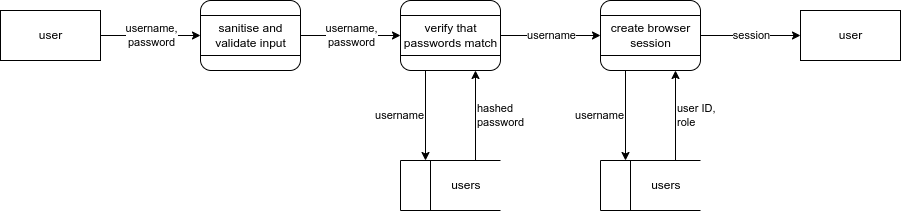

The diagram above was exported from draw.io. Its source (the exported page's mxGraphModel, read from the mxfile embedded in the PNG):
<mxGraphModel dx="1687" dy="1045" grid="1" gridSize="10" guides="1" tooltips="1" connect="1" arrows="1" fold="1" page="1" pageScale="1" pageWidth="827" pageHeight="1169" math="0" shadow="0">
  <root>
    <mxCell id="0" />
    <mxCell id="1" parent="0" />
    <mxCell id="2" value="username,&lt;br&gt;password" style="edgeStyle=orthogonalEdgeStyle;rounded=0;orthogonalLoop=1;jettySize=auto;html=1;exitX=1;exitY=0.5;exitDx=0;exitDy=0;entryX=0;entryY=0.5;entryDx=0;entryDy=0;" edge="1" source="3" target="5" parent="1">
      <mxGeometry relative="1" as="geometry" />
    </mxCell>
    <mxCell id="3" value="user" style="html=1;dashed=0;whitespace=wrap;rounded=0;glass=0;sketch=0;" vertex="1" parent="1">
      <mxGeometry x="80" y="440" width="100" height="50" as="geometry" />
    </mxCell>
    <mxCell id="4" value="" style="html=1;dashed=0;whitespace=wrap;rounded=1;glass=0;sketch=0;" vertex="1" parent="1">
      <mxGeometry x="280" y="430" width="100" height="70" as="geometry" />
    </mxCell>
    <mxCell id="5" value="sanitise and&lt;br&gt;validate input" style="html=1;dashed=0;whitespace=wrap;rounded=0;glass=0;sketch=0;" vertex="1" parent="1">
      <mxGeometry x="280" y="445" width="100" height="40" as="geometry" />
    </mxCell>
    <mxCell id="6" value="username,&lt;br&gt;password" style="edgeStyle=orthogonalEdgeStyle;rounded=0;orthogonalLoop=1;jettySize=auto;html=1;exitX=1;exitY=0.5;exitDx=0;exitDy=0;entryX=0;entryY=0.5;entryDx=0;entryDy=0;" edge="1" source="5" target="10" parent="1">
      <mxGeometry relative="1" as="geometry">
        <mxPoint x="339.9999999999998" y="84.99999999999989" as="sourcePoint" />
        <mxPoint as="offset" />
      </mxGeometry>
    </mxCell>
    <mxCell id="7" value="username" style="edgeStyle=orthogonalEdgeStyle;rounded=0;orthogonalLoop=1;jettySize=auto;html=1;exitX=0.25;exitY=1;exitDx=0;exitDy=0;entryX=0.25;entryY=0;entryDx=0;entryDy=0;entryPerimeter=0;align=right;" edge="1" source="8" target="11" parent="1">
      <mxGeometry relative="1" as="geometry" />
    </mxCell>
    <mxCell id="8" value="" style="html=1;dashed=0;whitespace=wrap;rounded=1;glass=0;sketch=0;" vertex="1" parent="1">
      <mxGeometry x="480" y="430" width="100" height="70" as="geometry" />
    </mxCell>
    <mxCell id="9" value="username" style="edgeStyle=orthogonalEdgeStyle;rounded=0;orthogonalLoop=1;jettySize=auto;html=1;exitX=1;exitY=0.5;exitDx=0;exitDy=0;entryX=0;entryY=0.5;entryDx=0;entryDy=0;" edge="1" source="10" target="15" parent="1">
      <mxGeometry relative="1" as="geometry" />
    </mxCell>
    <mxCell id="10" value="verify that&lt;br&gt;passwords match" style="html=1;dashed=0;whitespace=wrap;rounded=0;glass=0;sketch=0;" vertex="1" parent="1">
      <mxGeometry x="480" y="445" width="100" height="40" as="geometry" />
    </mxCell>
    <mxCell id="11" value="&lt;span style=&quot;white-space: pre;&quot;&gt;&#09;&lt;/span&gt;users" style="html=1;dashed=0;whitespace=wrap;shape=mxgraph.dfd.dataStoreID;align=center;spacingLeft=3;points=[[0,0],[0.5,0],[1,0],[0,0.5],[1,0.5],[0,1],[0.5,1],[1,1]];rounded=0;glass=0;sketch=0;" vertex="1" parent="1">
      <mxGeometry x="480" y="590" width="100" height="50" as="geometry" />
    </mxCell>
    <mxCell id="12" value="hashed&lt;br&gt;password" style="edgeStyle=orthogonalEdgeStyle;rounded=0;orthogonalLoop=1;jettySize=auto;html=1;entryX=0.75;entryY=1;entryDx=0;entryDy=0;exitX=0.75;exitY=0;exitDx=0;exitDy=0;exitPerimeter=0;align=left;" edge="1" source="11" target="8" parent="1">
      <mxGeometry x="0.0053" relative="1" as="geometry">
        <mxPoint x="560" y="160" as="targetPoint" />
        <mxPoint x="550" y="190" as="sourcePoint" />
        <mxPoint as="offset" />
      </mxGeometry>
    </mxCell>
    <mxCell id="13" value="username" style="edgeStyle=orthogonalEdgeStyle;rounded=0;orthogonalLoop=1;jettySize=auto;html=1;exitX=0.25;exitY=1;exitDx=0;exitDy=0;entryX=0.25;entryY=0;entryDx=0;entryDy=0;entryPerimeter=0;align=right;" edge="1" source="14" target="17" parent="1">
      <mxGeometry relative="1" as="geometry" />
    </mxCell>
    <mxCell id="14" value="" style="html=1;dashed=0;whitespace=wrap;rounded=1;glass=0;sketch=0;" vertex="1" parent="1">
      <mxGeometry x="680" y="430" width="100" height="70" as="geometry" />
    </mxCell>
    <mxCell id="15" value="create browser&lt;br&gt;session" style="html=1;dashed=0;whitespace=wrap;rounded=0;glass=0;sketch=0;" vertex="1" parent="1">
      <mxGeometry x="680" y="445" width="100" height="40" as="geometry" />
    </mxCell>
    <mxCell id="16" value="user ID,&lt;br style=&quot;&quot;&gt;&lt;div style=&quot;&quot;&gt;role&lt;/div&gt;" style="edgeStyle=orthogonalEdgeStyle;rounded=0;orthogonalLoop=1;jettySize=auto;html=1;exitX=0.75;exitY=0;exitDx=0;exitDy=0;entryX=0.75;entryY=1;entryDx=0;entryDy=0;exitPerimeter=0;align=left;" edge="1" source="17" target="14" parent="1">
      <mxGeometry relative="1" as="geometry" />
    </mxCell>
    <mxCell id="17" value="&lt;span style=&quot;white-space: pre;&quot;&gt;&#09;&lt;/span&gt;users" style="html=1;dashed=0;whitespace=wrap;shape=mxgraph.dfd.dataStoreID;align=center;spacingLeft=3;points=[[0,0],[0.5,0],[1,0],[0,0.5],[1,0.5],[0,1],[0.5,1],[1,1]];rounded=0;glass=0;sketch=0;" vertex="1" parent="1">
      <mxGeometry x="680" y="590" width="100" height="50" as="geometry" />
    </mxCell>
    <mxCell id="18" value="user" style="html=1;dashed=0;whitespace=wrap;rounded=0;glass=0;sketch=0;" vertex="1" parent="1">
      <mxGeometry x="880" y="440" width="100" height="50" as="geometry" />
    </mxCell>
    <mxCell id="19" value="session" style="edgeStyle=orthogonalEdgeStyle;rounded=0;orthogonalLoop=1;jettySize=auto;html=1;entryX=0;entryY=0.5;entryDx=0;entryDy=0;" edge="1" source="15" target="18" parent="1">
      <mxGeometry relative="1" as="geometry">
        <mxPoint x="800" y="80" as="targetPoint" />
      </mxGeometry>
    </mxCell>
  </root>
</mxGraphModel>